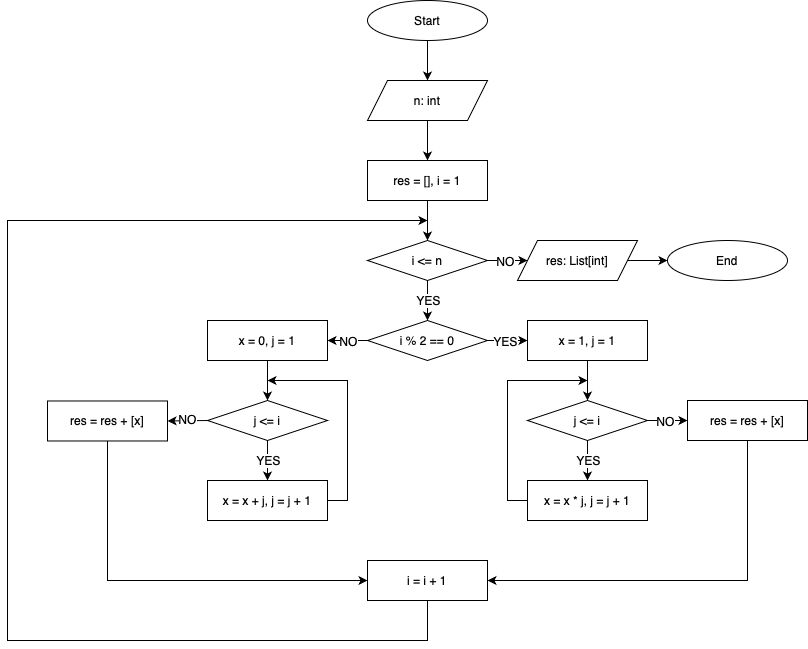

The diagram above was exported from draw.io. Its source (the exported page's mxGraphModel, read from the mxfile embedded in the PNG):
<mxGraphModel dx="2022" dy="689" grid="1" gridSize="10" guides="1" tooltips="1" connect="1" arrows="1" fold="1" page="1" pageScale="1" pageWidth="827" pageHeight="1169" background="#ffffff" math="0" shadow="0">
  <root>
    <mxCell id="0" />
    <mxCell id="1" parent="0" />
    <mxCell id="6OEK3HkwsZAHeZwyoHTl-1" value="Start" style="ellipse;whiteSpace=wrap;html=1;" vertex="1" parent="1">
      <mxGeometry x="360" y="80" width="120" height="40" as="geometry" />
    </mxCell>
    <mxCell id="6OEK3HkwsZAHeZwyoHTl-2" value="n: int" style="shape=parallelogram;perimeter=parallelogramPerimeter;whiteSpace=wrap;html=1;fixedSize=1;size=20;" vertex="1" parent="1">
      <mxGeometry x="360" y="160" width="120" height="40" as="geometry" />
    </mxCell>
    <mxCell id="6OEK3HkwsZAHeZwyoHTl-4" value="res = [], i = 1" style="rounded=0;whiteSpace=wrap;html=1;" vertex="1" parent="1">
      <mxGeometry x="360" y="240" width="120" height="40" as="geometry" />
    </mxCell>
    <mxCell id="6OEK3HkwsZAHeZwyoHTl-5" value="" style="endArrow=classic;html=1;rounded=0;exitX=0.5;exitY=1;exitDx=0;exitDy=0;" edge="1" parent="1" source="6OEK3HkwsZAHeZwyoHTl-1" target="6OEK3HkwsZAHeZwyoHTl-2">
      <mxGeometry width="50" height="50" relative="1" as="geometry">
        <mxPoint x="340" y="360" as="sourcePoint" />
        <mxPoint x="390" y="310" as="targetPoint" />
      </mxGeometry>
    </mxCell>
    <mxCell id="6OEK3HkwsZAHeZwyoHTl-6" value="" style="endArrow=classic;html=1;rounded=0;exitX=0.5;exitY=1;exitDx=0;exitDy=0;entryX=0.5;entryY=0;entryDx=0;entryDy=0;" edge="1" parent="1" source="6OEK3HkwsZAHeZwyoHTl-2" target="6OEK3HkwsZAHeZwyoHTl-4">
      <mxGeometry width="50" height="50" relative="1" as="geometry">
        <mxPoint x="430" y="130" as="sourcePoint" />
        <mxPoint x="430" y="170" as="targetPoint" />
      </mxGeometry>
    </mxCell>
    <mxCell id="6OEK3HkwsZAHeZwyoHTl-7" value="i &amp;lt;= n" style="rhombus;whiteSpace=wrap;html=1;" vertex="1" parent="1">
      <mxGeometry x="360" y="320" width="120" height="40" as="geometry" />
    </mxCell>
    <mxCell id="6OEK3HkwsZAHeZwyoHTl-8" value="" style="endArrow=classic;html=1;rounded=0;entryX=0.5;entryY=0;entryDx=0;entryDy=0;exitX=0.5;exitY=1;exitDx=0;exitDy=0;" edge="1" parent="1" source="6OEK3HkwsZAHeZwyoHTl-4" target="6OEK3HkwsZAHeZwyoHTl-7">
      <mxGeometry width="50" height="50" relative="1" as="geometry">
        <mxPoint x="430" y="290" as="sourcePoint" />
        <mxPoint x="430" y="250" as="targetPoint" />
      </mxGeometry>
    </mxCell>
    <mxCell id="6OEK3HkwsZAHeZwyoHTl-9" value="res: List[int]" style="shape=parallelogram;perimeter=parallelogramPerimeter;whiteSpace=wrap;html=1;fixedSize=1;size=20;" vertex="1" parent="1">
      <mxGeometry x="510" y="320" width="120" height="40" as="geometry" />
    </mxCell>
    <mxCell id="6OEK3HkwsZAHeZwyoHTl-10" value="" style="endArrow=classic;html=1;rounded=0;entryX=0;entryY=0.5;entryDx=0;entryDy=0;exitX=1;exitY=0.5;exitDx=0;exitDy=0;startSize=6;strokeColor=default;" edge="1" parent="1" source="6OEK3HkwsZAHeZwyoHTl-7" target="6OEK3HkwsZAHeZwyoHTl-9">
      <mxGeometry width="50" height="50" relative="1" as="geometry">
        <mxPoint x="430" y="290" as="sourcePoint" />
        <mxPoint x="430" y="330" as="targetPoint" />
      </mxGeometry>
    </mxCell>
    <mxCell id="6OEK3HkwsZAHeZwyoHTl-13" value="&lt;font style=&quot;font-size: 12px;&quot;&gt;NO&lt;/font&gt;" style="edgeLabel;html=1;align=center;verticalAlign=middle;resizable=0;points=[];" vertex="1" connectable="0" parent="6OEK3HkwsZAHeZwyoHTl-10">
      <mxGeometry x="0.0469" y="-2" relative="1" as="geometry">
        <mxPoint x="-4" y="-2" as="offset" />
      </mxGeometry>
    </mxCell>
    <mxCell id="6OEK3HkwsZAHeZwyoHTl-11" value="End" style="ellipse;whiteSpace=wrap;html=1;" vertex="1" parent="1">
      <mxGeometry x="660" y="320" width="120" height="40" as="geometry" />
    </mxCell>
    <mxCell id="6OEK3HkwsZAHeZwyoHTl-12" value="" style="endArrow=classic;html=1;rounded=0;entryX=0;entryY=0.5;entryDx=0;entryDy=0;exitX=1;exitY=0.5;exitDx=0;exitDy=0;" edge="1" parent="1" source="6OEK3HkwsZAHeZwyoHTl-9" target="6OEK3HkwsZAHeZwyoHTl-11">
      <mxGeometry width="50" height="50" relative="1" as="geometry">
        <mxPoint x="430" y="290" as="sourcePoint" />
        <mxPoint x="430" y="330" as="targetPoint" />
      </mxGeometry>
    </mxCell>
    <mxCell id="6OEK3HkwsZAHeZwyoHTl-14" value="" style="endArrow=classic;html=1;rounded=0;exitX=0.5;exitY=1;exitDx=0;exitDy=0;startSize=6;strokeColor=default;entryX=0.5;entryY=0;entryDx=0;entryDy=0;" edge="1" parent="1" source="6OEK3HkwsZAHeZwyoHTl-7" target="6OEK3HkwsZAHeZwyoHTl-17">
      <mxGeometry width="50" height="50" relative="1" as="geometry">
        <mxPoint x="490" y="350" as="sourcePoint" />
        <mxPoint x="450" y="390" as="targetPoint" />
      </mxGeometry>
    </mxCell>
    <mxCell id="6OEK3HkwsZAHeZwyoHTl-15" value="&lt;font style=&quot;font-size: 12px;&quot;&gt;YES&lt;/font&gt;" style="edgeLabel;html=1;align=center;verticalAlign=middle;resizable=0;points=[];" vertex="1" connectable="0" parent="6OEK3HkwsZAHeZwyoHTl-14">
      <mxGeometry x="0.0469" y="-2" relative="1" as="geometry">
        <mxPoint x="2" y="-2" as="offset" />
      </mxGeometry>
    </mxCell>
    <mxCell id="6OEK3HkwsZAHeZwyoHTl-17" value="i % 2 == 0" style="rhombus;whiteSpace=wrap;html=1;" vertex="1" parent="1">
      <mxGeometry x="360" y="400" width="120" height="40" as="geometry" />
    </mxCell>
    <mxCell id="6OEK3HkwsZAHeZwyoHTl-20" value="x = 1, j = 1" style="rounded=0;whiteSpace=wrap;html=1;" vertex="1" parent="1">
      <mxGeometry x="520" y="400" width="120" height="40" as="geometry" />
    </mxCell>
    <mxCell id="6OEK3HkwsZAHeZwyoHTl-21" value="" style="endArrow=classic;html=1;rounded=0;entryX=0;entryY=0.5;entryDx=0;entryDy=0;exitX=1;exitY=0.5;exitDx=0;exitDy=0;startSize=6;strokeColor=default;" edge="1" parent="1" source="6OEK3HkwsZAHeZwyoHTl-17" target="6OEK3HkwsZAHeZwyoHTl-20">
      <mxGeometry width="50" height="50" relative="1" as="geometry">
        <mxPoint x="490" y="410" as="sourcePoint" />
        <mxPoint x="540" y="410" as="targetPoint" />
      </mxGeometry>
    </mxCell>
    <mxCell id="6OEK3HkwsZAHeZwyoHTl-22" value="&lt;font style=&quot;font-size: 12px;&quot;&gt;YES&lt;/font&gt;" style="edgeLabel;html=1;align=center;verticalAlign=middle;resizable=0;points=[];" vertex="1" connectable="0" parent="6OEK3HkwsZAHeZwyoHTl-21">
      <mxGeometry x="0.0469" y="-2" relative="1" as="geometry">
        <mxPoint x="-4" y="-2" as="offset" />
      </mxGeometry>
    </mxCell>
    <mxCell id="6OEK3HkwsZAHeZwyoHTl-23" value="j &amp;lt;= i" style="rhombus;whiteSpace=wrap;html=1;" vertex="1" parent="1">
      <mxGeometry x="520" y="480" width="120" height="40" as="geometry" />
    </mxCell>
    <mxCell id="6OEK3HkwsZAHeZwyoHTl-24" value="" style="endArrow=classic;html=1;rounded=0;entryX=0;entryY=0.5;entryDx=0;entryDy=0;exitX=1;exitY=0.5;exitDx=0;exitDy=0;startSize=6;strokeColor=default;" edge="1" parent="1" source="6OEK3HkwsZAHeZwyoHTl-23" target="6OEK3HkwsZAHeZwyoHTl-26">
      <mxGeometry width="50" height="50" relative="1" as="geometry">
        <mxPoint x="490" y="350" as="sourcePoint" />
        <mxPoint x="530" y="350" as="targetPoint" />
      </mxGeometry>
    </mxCell>
    <mxCell id="6OEK3HkwsZAHeZwyoHTl-25" value="&lt;font style=&quot;font-size: 12px;&quot;&gt;NO&lt;/font&gt;" style="edgeLabel;html=1;align=center;verticalAlign=middle;resizable=0;points=[];" vertex="1" connectable="0" parent="6OEK3HkwsZAHeZwyoHTl-24">
      <mxGeometry x="0.0469" y="-2" relative="1" as="geometry">
        <mxPoint x="-4" y="-2" as="offset" />
      </mxGeometry>
    </mxCell>
    <mxCell id="6OEK3HkwsZAHeZwyoHTl-26" value="res = res + [x]" style="rounded=0;whiteSpace=wrap;html=1;" vertex="1" parent="1">
      <mxGeometry x="680" y="480" width="120" height="40" as="geometry" />
    </mxCell>
    <mxCell id="6OEK3HkwsZAHeZwyoHTl-29" value="x = x * j, j = j + 1" style="rounded=0;whiteSpace=wrap;html=1;" vertex="1" parent="1">
      <mxGeometry x="520" y="560" width="120" height="40" as="geometry" />
    </mxCell>
    <mxCell id="6OEK3HkwsZAHeZwyoHTl-30" value="" style="endArrow=classic;html=1;rounded=0;startSize=6;strokeColor=default;entryX=0.5;entryY=0;entryDx=0;entryDy=0;exitX=0.5;exitY=1;exitDx=0;exitDy=0;" edge="1" parent="1" source="6OEK3HkwsZAHeZwyoHTl-23" target="6OEK3HkwsZAHeZwyoHTl-29">
      <mxGeometry width="50" height="50" relative="1" as="geometry">
        <mxPoint x="560" y="530" as="sourcePoint" />
        <mxPoint x="430" y="410" as="targetPoint" />
      </mxGeometry>
    </mxCell>
    <mxCell id="6OEK3HkwsZAHeZwyoHTl-31" value="&lt;font style=&quot;font-size: 12px;&quot;&gt;YES&lt;/font&gt;" style="edgeLabel;html=1;align=center;verticalAlign=middle;resizable=0;points=[];" vertex="1" connectable="0" parent="6OEK3HkwsZAHeZwyoHTl-30">
      <mxGeometry x="0.0469" y="-2" relative="1" as="geometry">
        <mxPoint x="2" y="-2" as="offset" />
      </mxGeometry>
    </mxCell>
    <mxCell id="6OEK3HkwsZAHeZwyoHTl-33" value="" style="endArrow=classic;html=1;rounded=0;entryX=0.5;entryY=0;entryDx=0;entryDy=0;exitX=0.5;exitY=1;exitDx=0;exitDy=0;" edge="1" parent="1" source="6OEK3HkwsZAHeZwyoHTl-20" target="6OEK3HkwsZAHeZwyoHTl-23">
      <mxGeometry width="50" height="50" relative="1" as="geometry">
        <mxPoint x="630" y="350" as="sourcePoint" />
        <mxPoint x="670" y="350" as="targetPoint" />
      </mxGeometry>
    </mxCell>
    <mxCell id="6OEK3HkwsZAHeZwyoHTl-34" value="" style="endArrow=classic;html=1;rounded=0;exitX=0;exitY=0.5;exitDx=0;exitDy=0;" edge="1" parent="1" source="6OEK3HkwsZAHeZwyoHTl-29">
      <mxGeometry width="50" height="50" relative="1" as="geometry">
        <mxPoint x="590" y="450" as="sourcePoint" />
        <mxPoint x="580" y="460" as="targetPoint" />
        <Array as="points">
          <mxPoint x="500" y="580" />
          <mxPoint x="500" y="460" />
        </Array>
      </mxGeometry>
    </mxCell>
    <mxCell id="6OEK3HkwsZAHeZwyoHTl-38" value="j &amp;lt;= i" style="rhombus;whiteSpace=wrap;html=1;" vertex="1" parent="1">
      <mxGeometry x="200" y="480" width="120" height="40" as="geometry" />
    </mxCell>
    <mxCell id="6OEK3HkwsZAHeZwyoHTl-39" value="" style="endArrow=classic;html=1;rounded=0;entryX=1;entryY=0.5;entryDx=0;entryDy=0;exitX=0;exitY=0.5;exitDx=0;exitDy=0;startSize=6;strokeColor=default;" edge="1" parent="1" source="6OEK3HkwsZAHeZwyoHTl-38" target="6OEK3HkwsZAHeZwyoHTl-41">
      <mxGeometry width="50" height="50" relative="1" as="geometry">
        <mxPoint x="20" y="360" as="sourcePoint" />
        <mxPoint x="60" y="360" as="targetPoint" />
      </mxGeometry>
    </mxCell>
    <mxCell id="6OEK3HkwsZAHeZwyoHTl-40" value="&lt;font style=&quot;font-size: 12px;&quot;&gt;NO&lt;/font&gt;" style="edgeLabel;html=1;align=center;verticalAlign=middle;resizable=0;points=[];" vertex="1" connectable="0" parent="6OEK3HkwsZAHeZwyoHTl-39">
      <mxGeometry x="0.0469" y="-2" relative="1" as="geometry">
        <mxPoint x="1" as="offset" />
      </mxGeometry>
    </mxCell>
    <mxCell id="6OEK3HkwsZAHeZwyoHTl-41" value="res = res + [x]" style="rounded=0;whiteSpace=wrap;html=1;" vertex="1" parent="1">
      <mxGeometry x="40" y="480.48" width="120" height="40" as="geometry" />
    </mxCell>
    <mxCell id="6OEK3HkwsZAHeZwyoHTl-42" value="x = x + j, j = j + 1" style="rounded=0;whiteSpace=wrap;html=1;" vertex="1" parent="1">
      <mxGeometry x="200" y="560" width="120" height="40" as="geometry" />
    </mxCell>
    <mxCell id="6OEK3HkwsZAHeZwyoHTl-43" value="" style="endArrow=classic;html=1;rounded=0;startSize=6;strokeColor=default;entryX=0.5;entryY=0;entryDx=0;entryDy=0;exitX=0.5;exitY=1;exitDx=0;exitDy=0;" edge="1" parent="1" source="6OEK3HkwsZAHeZwyoHTl-38" target="6OEK3HkwsZAHeZwyoHTl-42">
      <mxGeometry width="50" height="50" relative="1" as="geometry">
        <mxPoint x="240" y="530" as="sourcePoint" />
        <mxPoint x="110" y="410" as="targetPoint" />
      </mxGeometry>
    </mxCell>
    <mxCell id="6OEK3HkwsZAHeZwyoHTl-44" value="&lt;font style=&quot;font-size: 12px;&quot;&gt;YES&lt;/font&gt;" style="edgeLabel;html=1;align=center;verticalAlign=middle;resizable=0;points=[];" vertex="1" connectable="0" parent="6OEK3HkwsZAHeZwyoHTl-43">
      <mxGeometry x="0.0469" y="-2" relative="1" as="geometry">
        <mxPoint x="2" y="-2" as="offset" />
      </mxGeometry>
    </mxCell>
    <mxCell id="6OEK3HkwsZAHeZwyoHTl-45" value="" style="endArrow=classic;html=1;rounded=0;entryX=0.5;entryY=0;entryDx=0;entryDy=0;exitX=0.5;exitY=1;exitDx=0;exitDy=0;" edge="1" parent="1" source="6OEK3HkwsZAHeZwyoHTl-51" target="6OEK3HkwsZAHeZwyoHTl-38">
      <mxGeometry width="50" height="50" relative="1" as="geometry">
        <mxPoint x="110" y="450" as="sourcePoint" />
        <mxPoint x="200" y="360" as="targetPoint" />
      </mxGeometry>
    </mxCell>
    <mxCell id="6OEK3HkwsZAHeZwyoHTl-46" value="" style="endArrow=classic;html=1;rounded=0;exitX=1;exitY=0.5;exitDx=0;exitDy=0;" edge="1" parent="1" source="6OEK3HkwsZAHeZwyoHTl-42">
      <mxGeometry width="50" height="50" relative="1" as="geometry">
        <mxPoint x="270" y="450" as="sourcePoint" />
        <mxPoint x="260" y="460" as="targetPoint" />
        <Array as="points">
          <mxPoint x="340" y="580" />
          <mxPoint x="340" y="460" />
        </Array>
      </mxGeometry>
    </mxCell>
    <mxCell id="6OEK3HkwsZAHeZwyoHTl-49" value="" style="endArrow=classic;html=1;rounded=0;exitX=0;exitY=0.5;exitDx=0;exitDy=0;startSize=6;strokeColor=default;entryX=1;entryY=0.5;entryDx=0;entryDy=0;" edge="1" parent="1" source="6OEK3HkwsZAHeZwyoHTl-17" target="6OEK3HkwsZAHeZwyoHTl-51">
      <mxGeometry width="50" height="50" relative="1" as="geometry">
        <mxPoint x="490" y="430" as="sourcePoint" />
        <mxPoint x="340" y="440" as="targetPoint" />
      </mxGeometry>
    </mxCell>
    <mxCell id="6OEK3HkwsZAHeZwyoHTl-50" value="&lt;font style=&quot;font-size: 12px;&quot;&gt;NO&lt;/font&gt;" style="edgeLabel;html=1;align=center;verticalAlign=middle;resizable=0;points=[];" vertex="1" connectable="0" parent="6OEK3HkwsZAHeZwyoHTl-49">
      <mxGeometry x="0.0469" y="-2" relative="1" as="geometry">
        <mxPoint x="1" y="2" as="offset" />
      </mxGeometry>
    </mxCell>
    <mxCell id="6OEK3HkwsZAHeZwyoHTl-51" value="x = 0, j = 1" style="rounded=0;whiteSpace=wrap;html=1;" vertex="1" parent="1">
      <mxGeometry x="200" y="400" width="120" height="40" as="geometry" />
    </mxCell>
    <mxCell id="6OEK3HkwsZAHeZwyoHTl-52" value="i = i + 1" style="rounded=0;whiteSpace=wrap;html=1;" vertex="1" parent="1">
      <mxGeometry x="360" y="640" width="120" height="40" as="geometry" />
    </mxCell>
    <mxCell id="6OEK3HkwsZAHeZwyoHTl-53" value="" style="endArrow=classic;html=1;rounded=0;exitX=0.5;exitY=1;exitDx=0;exitDy=0;entryX=0;entryY=0.5;entryDx=0;entryDy=0;" edge="1" parent="1" source="6OEK3HkwsZAHeZwyoHTl-41" target="6OEK3HkwsZAHeZwyoHTl-52">
      <mxGeometry width="50" height="50" relative="1" as="geometry">
        <mxPoint x="330" y="590" as="sourcePoint" />
        <mxPoint x="270" y="470" as="targetPoint" />
        <Array as="points">
          <mxPoint x="100" y="660" />
        </Array>
      </mxGeometry>
    </mxCell>
    <mxCell id="6OEK3HkwsZAHeZwyoHTl-54" value="" style="endArrow=classic;html=1;rounded=0;exitX=0.5;exitY=1;exitDx=0;exitDy=0;entryX=1;entryY=0.5;entryDx=0;entryDy=0;" edge="1" parent="1" source="6OEK3HkwsZAHeZwyoHTl-26" target="6OEK3HkwsZAHeZwyoHTl-52">
      <mxGeometry width="50" height="50" relative="1" as="geometry">
        <mxPoint x="110" y="530" as="sourcePoint" />
        <mxPoint x="370" y="670" as="targetPoint" />
        <Array as="points">
          <mxPoint x="740" y="660" />
        </Array>
      </mxGeometry>
    </mxCell>
    <mxCell id="6OEK3HkwsZAHeZwyoHTl-55" value="" style="endArrow=classic;html=1;rounded=0;" edge="1" parent="1">
      <mxGeometry width="50" height="50" relative="1" as="geometry">
        <mxPoint x="420" y="680" as="sourcePoint" />
        <mxPoint x="420" y="300" as="targetPoint" />
        <Array as="points">
          <mxPoint x="420" y="720" />
          <mxPoint y="720" />
          <mxPoint y="300" />
        </Array>
      </mxGeometry>
    </mxCell>
  </root>
</mxGraphModel>